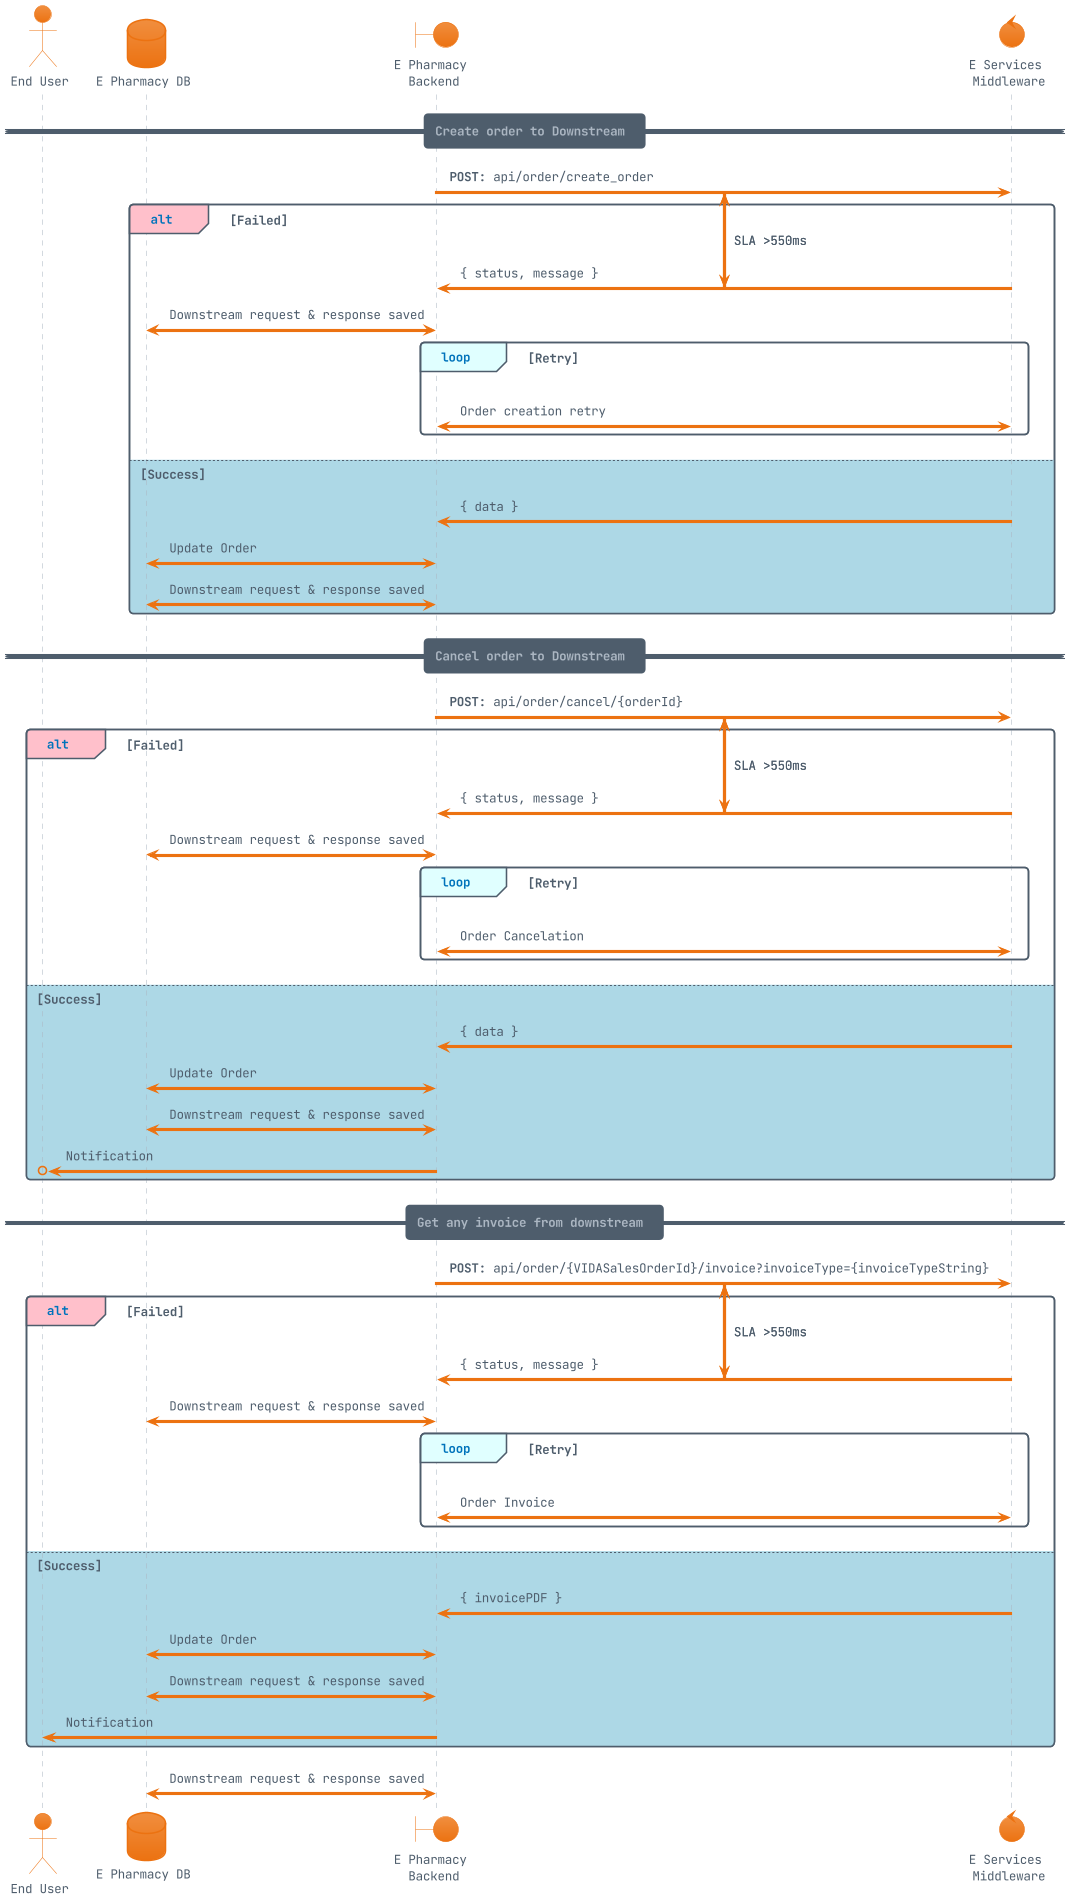

The diagram above was rendered by PlantUML. Its source (embedded in the PNG):
@startuml base
!pragma teoz true
!theme aws-orange
skinparam defaultFontName JetBrains Mono
skinparam backgroundColor white

actor "End User" as user
database "E Pharmacy DB" as db
boundary "E Pharmacy \nBackend" as m2
control "E Services \nMiddleware" as downstream

== Create order to Downstream ==
{createOrder} m2 -> downstream: **POST: **api/order/create_order
alt#Pink Failed
{createOrderEnds} downstream -> m2: { status, message }
m2 <-> db: Downstream request & response saved
  loop#LightCyan Retry
    m2 <-> downstream: Order creation retry
  end
else #LightBlue Success
downstream -> m2: { data }
m2 <-> db: Update Order
m2 <-> db: Downstream request & response saved
end
{createOrder} <-> {createOrderEnds}: SLA >550ms

== Cancel order to Downstream ==
{cancelOrder} m2 -> downstream: **POST: **api/order/cancel/{orderId}
alt#Pink Failed
{cancelOrderEnds} downstream -> m2: { status, message }
m2 <-> db: Downstream request & response saved
  loop#LightCyan Retry
    m2 <-> downstream: Order Cancelation
  end
else #LightBlue Success
downstream -> m2: { data }
m2 <-> db: Update Order
m2 <-> db: Downstream request & response saved
m2 ->o user: Notification
end

{cancelOrder} <-> {cancelOrderEnds}: SLA >550ms

== Get any invoice from downstream ==
{invoiceOrder} m2 -> downstream: **POST:** api/order/{VIDASalesOrderId}/invoice?invoiceType={invoiceTypeString}
alt#Pink Failed
{invoiceOrderEnds} downstream -> m2: { status, message }
m2 <-> db: Downstream request & response saved
  loop#LightCyan Retry
    m2 <-> downstream: Order Invoice
  end
else #LightBlue Success
downstream -> m2: { invoicePDF }
m2 <-> db: Update Order
m2 <-> db: Downstream request & response saved
m2 -> user: Notification
end
m2 <-> db: Downstream request & response saved

{invoiceOrder} <-> {invoiceOrderEnds}: SLA >550ms

@enduml